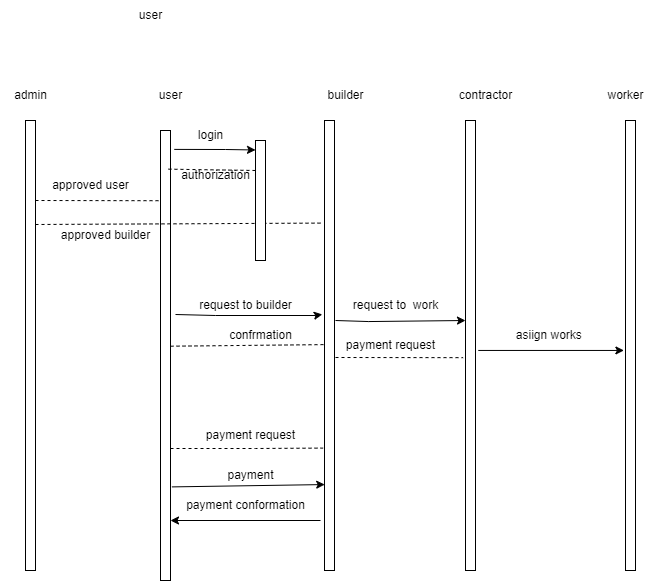

The diagram above was exported from draw.io. Its source (the exported page's mxGraphModel, read from the mxfile embedded in the PNG):
<mxGraphModel dx="1093" dy="548" grid="1" gridSize="10" guides="1" tooltips="1" connect="1" arrows="1" fold="1" page="1" pageScale="1" pageWidth="827" pageHeight="1169" background="#FFFFFF" math="0" shadow="0">
  <root>
    <mxCell id="0" />
    <mxCell id="1" parent="0" />
    <mxCell id="JIYAm-mZgvjZpMfTNePV-1" value="" style="html=1;points=[];perimeter=orthogonalPerimeter;" vertex="1" parent="1">
      <mxGeometry x="245" y="160" width="10" height="450" as="geometry" />
    </mxCell>
    <mxCell id="JIYAm-mZgvjZpMfTNePV-2" value="user" style="text;html=1;align=center;verticalAlign=middle;resizable=0;points=[];autosize=1;strokeColor=none;fillColor=none;" vertex="1" parent="1">
      <mxGeometry x="230" y="110" width="50" height="30" as="geometry" />
    </mxCell>
    <mxCell id="JIYAm-mZgvjZpMfTNePV-3" value="" style="html=1;points=[];perimeter=orthogonalPerimeter;" vertex="1" parent="1">
      <mxGeometry x="409" y="150" width="10" height="450" as="geometry" />
    </mxCell>
    <mxCell id="JIYAm-mZgvjZpMfTNePV-4" value="" style="html=1;points=[];perimeter=orthogonalPerimeter;" vertex="1" parent="1">
      <mxGeometry x="550" y="150" width="10" height="450" as="geometry" />
    </mxCell>
    <mxCell id="JIYAm-mZgvjZpMfTNePV-5" value="" style="html=1;points=[];perimeter=orthogonalPerimeter;" vertex="1" parent="1">
      <mxGeometry x="710" y="150" width="10" height="450" as="geometry" />
    </mxCell>
    <mxCell id="JIYAm-mZgvjZpMfTNePV-6" value="builder" style="text;html=1;align=center;verticalAlign=middle;resizable=0;points=[];autosize=1;strokeColor=none;fillColor=none;" vertex="1" parent="1">
      <mxGeometry x="400" y="110" width="60" height="30" as="geometry" />
    </mxCell>
    <mxCell id="JIYAm-mZgvjZpMfTNePV-7" value="contractor" style="text;html=1;align=center;verticalAlign=middle;resizable=0;points=[];autosize=1;strokeColor=none;fillColor=none;" vertex="1" parent="1">
      <mxGeometry x="530" y="110" width="80" height="30" as="geometry" />
    </mxCell>
    <mxCell id="JIYAm-mZgvjZpMfTNePV-8" value="worker" style="text;html=1;align=center;verticalAlign=middle;resizable=0;points=[];autosize=1;strokeColor=none;fillColor=none;" vertex="1" parent="1">
      <mxGeometry x="680" y="110" width="60" height="30" as="geometry" />
    </mxCell>
    <mxCell id="JIYAm-mZgvjZpMfTNePV-9" value="" style="endArrow=classic;html=1;rounded=0;exitX=1.38;exitY=0.042;exitDx=0;exitDy=0;exitPerimeter=0;entryX=0;entryY=0.079;entryDx=0;entryDy=0;entryPerimeter=0;" edge="1" parent="1" source="JIYAm-mZgvjZpMfTNePV-1" target="JIYAm-mZgvjZpMfTNePV-16">
      <mxGeometry width="50" height="50" relative="1" as="geometry">
        <mxPoint x="200" y="180" as="sourcePoint" />
        <mxPoint x="170" y="250" as="targetPoint" />
        <Array as="points">
          <mxPoint x="310" y="179" />
        </Array>
      </mxGeometry>
    </mxCell>
    <mxCell id="JIYAm-mZgvjZpMfTNePV-10" value="" style="endArrow=none;dashed=1;html=1;rounded=0;entryX=-0.04;entryY=0.288;entryDx=0;entryDy=0;entryPerimeter=0;exitX=0.98;exitY=0.101;exitDx=0;exitDy=0;exitPerimeter=0;startArrow=none;" edge="1" parent="1" source="JIYAm-mZgvjZpMfTNePV-23" target="JIYAm-mZgvjZpMfTNePV-16">
      <mxGeometry width="50" height="50" relative="1" as="geometry">
        <mxPoint x="90" y="250" as="sourcePoint" />
        <mxPoint x="140" y="200" as="targetPoint" />
      </mxGeometry>
    </mxCell>
    <mxCell id="JIYAm-mZgvjZpMfTNePV-11" value="" style="endArrow=none;dashed=1;html=1;rounded=0;entryX=-0.14;entryY=0.156;entryDx=0;entryDy=0;entryPerimeter=0;" edge="1" parent="1" target="JIYAm-mZgvjZpMfTNePV-1">
      <mxGeometry width="50" height="50" relative="1" as="geometry">
        <mxPoint x="120" y="230" as="sourcePoint" />
        <mxPoint x="170" y="180" as="targetPoint" />
      </mxGeometry>
    </mxCell>
    <mxCell id="JIYAm-mZgvjZpMfTNePV-12" value="" style="endArrow=classic;html=1;rounded=0;entryX=-0.22;entryY=0.431;entryDx=0;entryDy=0;entryPerimeter=0;" edge="1" parent="1" target="JIYAm-mZgvjZpMfTNePV-3">
      <mxGeometry width="50" height="50" relative="1" as="geometry">
        <mxPoint x="260" y="344" as="sourcePoint" />
        <mxPoint x="440" y="320" as="targetPoint" />
        <Array as="points">
          <mxPoint x="300" y="345" />
          <mxPoint x="400" y="345" />
        </Array>
      </mxGeometry>
    </mxCell>
    <mxCell id="JIYAm-mZgvjZpMfTNePV-13" value="" style="html=1;points=[];perimeter=orthogonalPerimeter;" vertex="1" parent="1">
      <mxGeometry x="110" y="150" width="10" height="450" as="geometry" />
    </mxCell>
    <mxCell id="JIYAm-mZgvjZpMfTNePV-14" value="admin" style="text;html=1;align=center;verticalAlign=middle;resizable=0;points=[];autosize=1;strokeColor=none;fillColor=none;" vertex="1" parent="1">
      <mxGeometry x="85" y="110" width="60" height="30" as="geometry" />
    </mxCell>
    <mxCell id="JIYAm-mZgvjZpMfTNePV-15" value="" style="endArrow=none;dashed=1;html=1;rounded=0;entryX=-0.22;entryY=0.228;entryDx=0;entryDy=0;entryPerimeter=0;" edge="1" parent="1" target="JIYAm-mZgvjZpMfTNePV-3">
      <mxGeometry width="50" height="50" relative="1" as="geometry">
        <mxPoint x="120" y="254" as="sourcePoint" />
        <mxPoint x="400" y="254" as="targetPoint" />
        <Array as="points" />
      </mxGeometry>
    </mxCell>
    <mxCell id="JIYAm-mZgvjZpMfTNePV-16" value="" style="html=1;points=[];perimeter=orthogonalPerimeter;" vertex="1" parent="1">
      <mxGeometry x="340" y="170" width="10" height="120" as="geometry" />
    </mxCell>
    <mxCell id="JIYAm-mZgvjZpMfTNePV-18" value="login" style="text;html=1;align=center;verticalAlign=middle;resizable=0;points=[];autosize=1;strokeColor=none;fillColor=none;" vertex="1" parent="1">
      <mxGeometry x="270" y="150" width="50" height="30" as="geometry" />
    </mxCell>
    <mxCell id="JIYAm-mZgvjZpMfTNePV-19" value="user" style="text;html=1;align=center;verticalAlign=middle;resizable=0;points=[];autosize=1;strokeColor=none;fillColor=none;" vertex="1" parent="1">
      <mxGeometry x="210" y="30" width="50" height="30" as="geometry" />
    </mxCell>
    <mxCell id="JIYAm-mZgvjZpMfTNePV-20" value="request to builder" style="text;html=1;align=center;verticalAlign=middle;resizable=0;points=[];autosize=1;strokeColor=none;fillColor=none;" vertex="1" parent="1">
      <mxGeometry x="270" y="320" width="120" height="30" as="geometry" />
    </mxCell>
    <mxCell id="JIYAm-mZgvjZpMfTNePV-21" value="approved user" style="text;html=1;align=center;verticalAlign=middle;resizable=0;points=[];autosize=1;strokeColor=none;fillColor=none;" vertex="1" parent="1">
      <mxGeometry x="125" y="200" width="100" height="30" as="geometry" />
    </mxCell>
    <mxCell id="JIYAm-mZgvjZpMfTNePV-22" value="confrmation" style="text;html=1;align=center;verticalAlign=middle;resizable=0;points=[];autosize=1;strokeColor=none;fillColor=none;" vertex="1" parent="1">
      <mxGeometry x="300" y="350" width="90" height="30" as="geometry" />
    </mxCell>
    <mxCell id="JIYAm-mZgvjZpMfTNePV-23" value="authorization" style="text;html=1;align=center;verticalAlign=middle;resizable=0;points=[];autosize=1;strokeColor=none;fillColor=none;" vertex="1" parent="1">
      <mxGeometry x="255" y="190" width="90" height="30" as="geometry" />
    </mxCell>
    <mxCell id="JIYAm-mZgvjZpMfTNePV-24" value="" style="endArrow=none;dashed=1;html=1;rounded=0;entryX=-0.04;entryY=0.288;entryDx=0;entryDy=0;entryPerimeter=0;exitX=0.944;exitY=0.333;exitDx=0;exitDy=0;exitPerimeter=0;" edge="1" parent="1" source="JIYAm-mZgvjZpMfTNePV-23" target="JIYAm-mZgvjZpMfTNePV-23">
      <mxGeometry width="50" height="50" relative="1" as="geometry">
        <mxPoint x="254.79999999999995" y="205.45000000000005" as="sourcePoint" />
        <mxPoint x="339.5999999999999" y="204.55999999999995" as="targetPoint" />
      </mxGeometry>
    </mxCell>
    <mxCell id="JIYAm-mZgvjZpMfTNePV-25" value="approved builder" style="text;html=1;align=center;verticalAlign=middle;resizable=0;points=[];autosize=1;strokeColor=none;fillColor=none;" vertex="1" parent="1">
      <mxGeometry x="135" y="250" width="110" height="30" as="geometry" />
    </mxCell>
    <mxCell id="JIYAm-mZgvjZpMfTNePV-26" value="" style="endArrow=none;dashed=1;html=1;rounded=0;entryX=0.02;entryY=0.498;entryDx=0;entryDy=0;entryPerimeter=0;" edge="1" parent="1" target="JIYAm-mZgvjZpMfTNePV-3">
      <mxGeometry width="50" height="50" relative="1" as="geometry">
        <mxPoint x="255" y="375.7" as="sourcePoint" />
        <mxPoint x="541.8" y="374.3" as="targetPoint" />
        <Array as="points" />
      </mxGeometry>
    </mxCell>
    <mxCell id="JIYAm-mZgvjZpMfTNePV-28" value="" style="endArrow=classic;html=1;rounded=0;" edge="1" parent="1">
      <mxGeometry width="50" height="50" relative="1" as="geometry">
        <mxPoint x="420" y="350" as="sourcePoint" />
        <mxPoint x="550" y="350" as="targetPoint" />
        <Array as="points">
          <mxPoint x="453.2" y="351.05" />
        </Array>
      </mxGeometry>
    </mxCell>
    <mxCell id="JIYAm-mZgvjZpMfTNePV-29" value="request to&amp;nbsp; work" style="text;html=1;align=center;verticalAlign=middle;resizable=0;points=[];autosize=1;strokeColor=none;fillColor=none;" vertex="1" parent="1">
      <mxGeometry x="425" y="320" width="110" height="30" as="geometry" />
    </mxCell>
    <mxCell id="JIYAm-mZgvjZpMfTNePV-32" value="payment request" style="text;html=1;align=center;verticalAlign=middle;resizable=0;points=[];autosize=1;strokeColor=none;fillColor=none;" vertex="1" parent="1">
      <mxGeometry x="420" y="360" width="110" height="30" as="geometry" />
    </mxCell>
    <mxCell id="JIYAm-mZgvjZpMfTNePV-33" value="" style="endArrow=classic;html=1;rounded=0;exitX=1.28;exitY=0.511;exitDx=0;exitDy=0;exitPerimeter=0;entryX=-0.16;entryY=0.511;entryDx=0;entryDy=0;entryPerimeter=0;" edge="1" parent="1" source="JIYAm-mZgvjZpMfTNePV-4" target="JIYAm-mZgvjZpMfTNePV-5">
      <mxGeometry width="50" height="50" relative="1" as="geometry">
        <mxPoint x="560" y="401.65" as="sourcePoint" />
        <mxPoint x="432.79999999999995" y="402.54999999999995" as="targetPoint" />
        <Array as="points" />
      </mxGeometry>
    </mxCell>
    <mxCell id="JIYAm-mZgvjZpMfTNePV-34" value="asiign works&amp;nbsp;" style="text;html=1;align=center;verticalAlign=middle;resizable=0;points=[];autosize=1;strokeColor=none;fillColor=none;" vertex="1" parent="1">
      <mxGeometry x="590" y="350" width="90" height="30" as="geometry" />
    </mxCell>
    <mxCell id="JIYAm-mZgvjZpMfTNePV-35" value="" style="endArrow=none;dashed=1;html=1;rounded=0;entryX=-0.24;entryY=0.527;entryDx=0;entryDy=0;entryPerimeter=0;" edge="1" parent="1" target="JIYAm-mZgvjZpMfTNePV-4">
      <mxGeometry width="50" height="50" relative="1" as="geometry">
        <mxPoint x="420" y="387" as="sourcePoint" />
        <mxPoint x="540" y="384" as="targetPoint" />
        <Array as="points" />
      </mxGeometry>
    </mxCell>
    <mxCell id="JIYAm-mZgvjZpMfTNePV-36" value="" style="endArrow=classic;html=1;rounded=0;" edge="1" parent="1">
      <mxGeometry width="50" height="50" relative="1" as="geometry">
        <mxPoint x="405" y="550" as="sourcePoint" />
        <mxPoint x="255" y="550" as="targetPoint" />
        <Array as="points" />
      </mxGeometry>
    </mxCell>
    <mxCell id="JIYAm-mZgvjZpMfTNePV-38" value="" style="endArrow=classic;html=1;rounded=0;exitX=1.14;exitY=0.792;exitDx=0;exitDy=0;exitPerimeter=0;entryX=0.02;entryY=0.809;entryDx=0;entryDy=0;entryPerimeter=0;" edge="1" parent="1" source="JIYAm-mZgvjZpMfTNePV-1" target="JIYAm-mZgvjZpMfTNePV-3">
      <mxGeometry width="50" height="50" relative="1" as="geometry">
        <mxPoint x="257.19999999999993" y="460.00000000000006" as="sourcePoint" />
        <mxPoint x="402.80000000000007" y="460.00000000000006" as="targetPoint" />
        <Array as="points" />
      </mxGeometry>
    </mxCell>
    <mxCell id="JIYAm-mZgvjZpMfTNePV-39" value="" style="endArrow=none;dashed=1;html=1;rounded=0;entryX=-0.14;entryY=0.728;entryDx=0;entryDy=0;entryPerimeter=0;" edge="1" parent="1" target="JIYAm-mZgvjZpMfTNePV-3">
      <mxGeometry width="50" height="50" relative="1" as="geometry">
        <mxPoint x="255" y="478" as="sourcePoint" />
        <mxPoint x="382.5999999999999" y="480.15" as="targetPoint" />
        <Array as="points">
          <mxPoint x="340" y="478" />
        </Array>
      </mxGeometry>
    </mxCell>
    <mxCell id="JIYAm-mZgvjZpMfTNePV-40" value="payment request" style="text;html=1;align=center;verticalAlign=middle;resizable=0;points=[];autosize=1;strokeColor=none;fillColor=none;" vertex="1" parent="1">
      <mxGeometry x="280" y="450" width="110" height="30" as="geometry" />
    </mxCell>
    <mxCell id="JIYAm-mZgvjZpMfTNePV-41" value="payment" style="text;html=1;align=center;verticalAlign=middle;resizable=0;points=[];autosize=1;strokeColor=none;fillColor=none;" vertex="1" parent="1">
      <mxGeometry x="300" y="490" width="70" height="30" as="geometry" />
    </mxCell>
    <mxCell id="JIYAm-mZgvjZpMfTNePV-42" value="payment conformation" style="text;html=1;align=center;verticalAlign=middle;resizable=0;points=[];autosize=1;strokeColor=none;fillColor=none;" vertex="1" parent="1">
      <mxGeometry x="260" y="520" width="140" height="30" as="geometry" />
    </mxCell>
  </root>
</mxGraphModel>